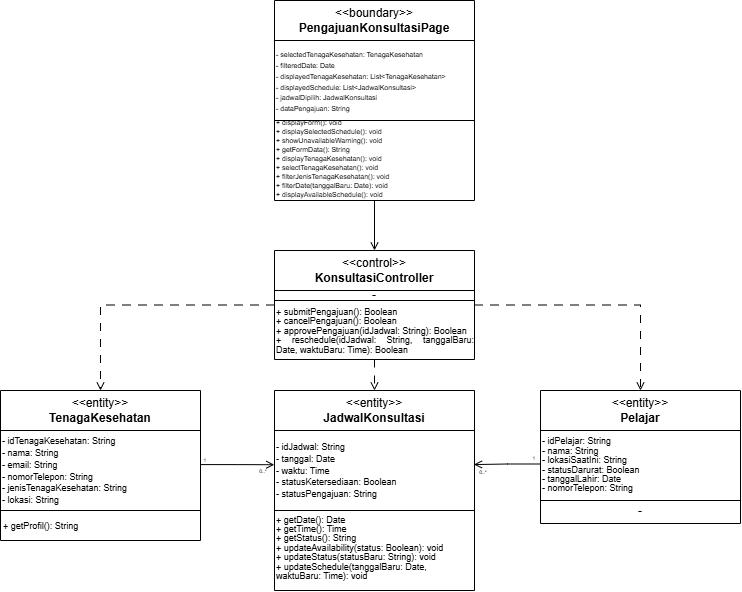

The diagram above was exported from draw.io. Its source (the exported page's mxGraphModel, read from the mxfile embedded in the PNG):
<mxGraphModel dx="832" dy="485" grid="1" gridSize="10" guides="1" tooltips="1" connect="1" arrows="1" fold="1" page="1" pageScale="1" pageWidth="827" pageHeight="1169" math="0" shadow="0">
  <root>
    <mxCell id="0" />
    <mxCell id="1" parent="0" />
    <mxCell id="y3UTsxN42oaVp7tO4aoz-3" edge="1" parent="1" style="edgeStyle=orthogonalEdgeStyle;rounded=0;orthogonalLoop=1;jettySize=auto;html=1;endArrow=open;endFill=0;" value="">
      <mxGeometry relative="1" as="geometry">
        <mxPoint x="250" y="170" as="sourcePoint" />
      </mxGeometry>
    </mxCell>
    <mxCell id="y3UTsxN42oaVp7tO4aoz-5" edge="1" parent="1" style="edgeStyle=orthogonalEdgeStyle;rounded=0;orthogonalLoop=1;jettySize=auto;html=1;endArrow=open;endFill=0;" value="">
      <mxGeometry relative="1" as="geometry">
        <mxPoint x="460" y="170" as="sourcePoint" />
      </mxGeometry>
    </mxCell>
    <mxCell id="y3UTsxN42oaVp7tO4aoz-9" edge="1" parent="1" style="edgeStyle=orthogonalEdgeStyle;rounded=0;orthogonalLoop=1;jettySize=auto;html=1;endArrow=open;endFill=0;" value="">
      <mxGeometry relative="1" as="geometry">
        <mxPoint x="740" y="170" as="targetPoint" />
      </mxGeometry>
    </mxCell>
    <mxCell id="y3UTsxN42oaVp7tO4aoz-11" edge="1" parent="1" style="edgeStyle=orthogonalEdgeStyle;rounded=0;orthogonalLoop=1;jettySize=auto;html=1;endArrow=open;endFill=0;" value="">
      <mxGeometry relative="1" as="geometry">
        <mxPoint x="600" y="280" as="targetPoint" />
      </mxGeometry>
    </mxCell>
    <mxCell id="C99cnMUvxlVlUfDLlsQT-9" parent="1" style="swimlane;whiteSpace=wrap;html=1;startSize=40;" value="&lt;div&gt;&lt;span style=&quot;background-color: transparent; color: light-dark(rgb(0, 0, 0), rgb(255, 255, 255)); font-weight: normal;&quot;&gt;&amp;lt;&amp;lt;boundary&amp;gt;&amp;gt;&lt;/span&gt;&lt;/div&gt;&lt;div&gt;PengajuanKonsultasiPage&lt;/div&gt;" vertex="1">
      <mxGeometry height="200" width="200" x="314" y="120" as="geometry" />
    </mxCell>
    <mxCell id="uPBfXsm4AhUm66KgWX_s-7" parent="C99cnMUvxlVlUfDLlsQT-9" style="text;html=1;whiteSpace=wrap;strokeColor=default;fillColor=none;align=left;verticalAlign=middle;rounded=0;" value="&lt;div style=&quot;line-height: 90%;&quot;&gt;&lt;div&gt;&lt;font style=&quot;line-height: 90%; font-size: 7px;&quot;&gt;- selectedTenagaKesehatan: TenagaKesehatan&lt;/font&gt;&lt;/div&gt;&lt;div&gt;&lt;font style=&quot;line-height: 90%; font-size: 7px;&quot;&gt;- filteredDate: Date&lt;/font&gt;&lt;/div&gt;&lt;div&gt;&lt;font style=&quot;line-height: 90%; font-size: 7px;&quot;&gt;- displayedTenagaKesehatan: List&amp;lt;TenagaKesehatan&amp;gt;&lt;/font&gt;&lt;/div&gt;&lt;div&gt;&lt;font style=&quot;line-height: 90%; font-size: 7px;&quot;&gt;- displayedSchedule: List&amp;lt;JadwalKonsultasi&amp;gt;&lt;/font&gt;&lt;/div&gt;&lt;div&gt;&lt;font style=&quot;line-height: 90%; font-size: 7px;&quot;&gt;- jadwalDipilih: JadwalKonsultasi&lt;/font&gt;&lt;/div&gt;&lt;div&gt;&lt;font style=&quot;line-height: 90%; font-size: 7px;&quot;&gt;- dataPengajuan: String&lt;/font&gt;&lt;/div&gt;&lt;/div&gt;" vertex="1">
      <mxGeometry height="80" width="200" y="40" as="geometry" />
    </mxCell>
    <mxCell id="uPBfXsm4AhUm66KgWX_s-8" parent="C99cnMUvxlVlUfDLlsQT-9" style="text;html=1;whiteSpace=wrap;strokeColor=none;fillColor=none;align=left;verticalAlign=middle;rounded=0;" value="&lt;div style=&quot;line-height: 70%;&quot;&gt;&lt;div style=&quot;text-align: justify;&quot;&gt;&lt;font style=&quot;line-height: 70%; font-size: 7px;&quot;&gt;+ displayForm(): void&lt;/font&gt;&lt;/div&gt;&lt;div style=&quot;text-align: justify;&quot;&gt;&lt;font style=&quot;line-height: 70%; font-size: 7px;&quot;&gt;+ displaySelectedSchedule(): void&lt;/font&gt;&lt;/div&gt;&lt;div style=&quot;text-align: justify;&quot;&gt;&lt;font style=&quot;line-height: 70%; font-size: 7px;&quot;&gt;+ showUnavailableWarning(): void&lt;/font&gt;&lt;/div&gt;&lt;div style=&quot;text-align: justify;&quot;&gt;&lt;font style=&quot;line-height: 70%; font-size: 7px;&quot;&gt;+ getFormData(): String&lt;/font&gt;&lt;/div&gt;&lt;div style=&quot;text-align: justify;&quot;&gt;&lt;font style=&quot;line-height: 70%; font-size: 7px;&quot;&gt;+ displayTenagaKesehatan(): void&lt;/font&gt;&lt;/div&gt;&lt;div style=&quot;text-align: justify;&quot;&gt;&lt;font style=&quot;line-height: 70%; font-size: 7px;&quot;&gt;+ selectTenagaKesehatan(): void&lt;/font&gt;&lt;/div&gt;&lt;div style=&quot;text-align: justify;&quot;&gt;&lt;font style=&quot;line-height: 70%; font-size: 7px;&quot;&gt;+ filterJenisTenagaKesehatan(): void&lt;/font&gt;&lt;/div&gt;&lt;div style=&quot;text-align: justify;&quot;&gt;&lt;font style=&quot;line-height: 70%; font-size: 7px;&quot;&gt;+ filterDate(tanggalBaru: Date): void&lt;/font&gt;&lt;/div&gt;&lt;div style=&quot;text-align: justify;&quot;&gt;&lt;font style=&quot;line-height: 70%; font-size: 7px;&quot;&gt;+ displayAvailableSchedule(): void&lt;/font&gt;&lt;/div&gt;&lt;/div&gt;" vertex="1">
      <mxGeometry height="70" width="200" y="122" as="geometry" />
    </mxCell>
    <mxCell id="uPBfXsm4AhUm66KgWX_s-23" edge="1" parent="1" source="uPBfXsm4AhUm66KgWX_s-9" style="edgeStyle=orthogonalEdgeStyle;rounded=0;orthogonalLoop=1;jettySize=auto;html=1;exitX=0.5;exitY=1;exitDx=0;exitDy=0;entryX=0.5;entryY=0;entryDx=0;entryDy=0;dashed=1;dashPattern=8 8;endArrow=open;endFill=0;" target="uPBfXsm4AhUm66KgWX_s-12">
      <mxGeometry relative="1" as="geometry" />
    </mxCell>
    <mxCell id="uPBfXsm4AhUm66KgWX_s-25" edge="1" parent="1" source="uPBfXsm4AhUm66KgWX_s-9" style="edgeStyle=orthogonalEdgeStyle;rounded=0;orthogonalLoop=1;jettySize=auto;html=1;exitX=0;exitY=0.5;exitDx=0;exitDy=0;entryX=0.5;entryY=0;entryDx=0;entryDy=0;dashed=1;dashPattern=8 8;endArrow=open;endFill=0;" target="uPBfXsm4AhUm66KgWX_s-15">
      <mxGeometry relative="1" as="geometry" />
    </mxCell>
    <mxCell id="uPBfXsm4AhUm66KgWX_s-26" edge="1" parent="1" source="uPBfXsm4AhUm66KgWX_s-9" style="edgeStyle=orthogonalEdgeStyle;rounded=0;orthogonalLoop=1;jettySize=auto;html=1;exitX=1;exitY=0.5;exitDx=0;exitDy=0;entryX=0.5;entryY=0;entryDx=0;entryDy=0;dashed=1;dashPattern=8 8;endArrow=open;endFill=0;" target="uPBfXsm4AhUm66KgWX_s-18">
      <mxGeometry relative="1" as="geometry" />
    </mxCell>
    <mxCell id="uPBfXsm4AhUm66KgWX_s-9" parent="1" style="swimlane;whiteSpace=wrap;html=1;startSize=40;" value="&lt;div&gt;&lt;span style=&quot;background-color: transparent; color: light-dark(rgb(0, 0, 0), rgb(255, 255, 255)); font-weight: normal;&quot;&gt;&amp;lt;&amp;lt;control&amp;gt;&amp;gt;&lt;/span&gt;&lt;/div&gt;&lt;div&gt;KonsultasiController&lt;/div&gt;" vertex="1">
      <mxGeometry height="109" width="200" x="314" y="370" as="geometry" />
    </mxCell>
    <mxCell id="uPBfXsm4AhUm66KgWX_s-10" parent="uPBfXsm4AhUm66KgWX_s-9" style="text;html=1;whiteSpace=wrap;strokeColor=default;fillColor=none;align=center;verticalAlign=middle;rounded=0;" value="&lt;div style=&quot;line-height: 90%;&quot;&gt;-&lt;/div&gt;" vertex="1">
      <mxGeometry height="10" width="200" y="40" as="geometry" />
    </mxCell>
    <mxCell id="uPBfXsm4AhUm66KgWX_s-11" parent="uPBfXsm4AhUm66KgWX_s-9" style="text;html=1;whiteSpace=wrap;strokeColor=none;fillColor=none;align=left;verticalAlign=middle;rounded=0;" value="&lt;div style=&quot;line-height: 70%;&quot;&gt;&lt;div style=&quot;text-align: justify;&quot;&gt;&lt;div&gt;&lt;font style=&quot;font-size: 9px;&quot;&gt;+ submitPengajuan(): Boolean&lt;/font&gt;&lt;/div&gt;&lt;div&gt;&lt;font style=&quot;font-size: 9px;&quot;&gt;+ cancelPengajuan(): Boolean&lt;/font&gt;&lt;/div&gt;&lt;div&gt;&lt;font style=&quot;font-size: 9px;&quot;&gt;+ approvePengajuan(idJadwal: String): Boolean&lt;/font&gt;&lt;/div&gt;&lt;div&gt;&lt;font style=&quot;font-size: 9px;&quot;&gt;+ reschedule(idJadwal: String, tanggalBaru: Date, waktuBaru: Time): Boolean&lt;/font&gt;&lt;/div&gt;&lt;/div&gt;&lt;/div&gt;" vertex="1">
      <mxGeometry height="59" width="200" y="50" as="geometry" />
    </mxCell>
    <mxCell id="uPBfXsm4AhUm66KgWX_s-12" parent="1" style="swimlane;whiteSpace=wrap;html=1;startSize=40;" value="&lt;div&gt;&lt;span style=&quot;background-color: transparent; color: light-dark(rgb(0, 0, 0), rgb(255, 255, 255)); font-weight: normal;&quot;&gt;&amp;lt;&amp;lt;entity&amp;gt;&amp;gt;&lt;/span&gt;&lt;/div&gt;&lt;div&gt;JadwalKonsultasi&lt;/div&gt;" vertex="1">
      <mxGeometry height="200" width="200" x="314" y="510" as="geometry" />
    </mxCell>
    <mxCell id="uPBfXsm4AhUm66KgWX_s-13" parent="uPBfXsm4AhUm66KgWX_s-12" style="text;html=1;whiteSpace=wrap;strokeColor=default;fillColor=none;align=left;verticalAlign=middle;rounded=0;" value="&lt;div style=&quot;line-height: 90%;&quot;&gt;&lt;div&gt;&lt;font style=&quot;font-size: 9px;&quot;&gt;- idJadwal: String&lt;/font&gt;&lt;/div&gt;&lt;div&gt;&lt;font style=&quot;font-size: 9px;&quot;&gt;- tanggal: Date&lt;/font&gt;&lt;/div&gt;&lt;div&gt;&lt;font style=&quot;font-size: 9px;&quot;&gt;- waktu: Time&lt;/font&gt;&lt;/div&gt;&lt;div&gt;&lt;font style=&quot;font-size: 9px;&quot;&gt;- statusKetersediaan: Boolean&lt;/font&gt;&lt;/div&gt;&lt;div&gt;&lt;font style=&quot;font-size: 9px;&quot;&gt;- statusPengajuan: String&lt;/font&gt;&lt;/div&gt;&lt;/div&gt;" vertex="1">
      <mxGeometry height="80" width="200" y="40" as="geometry" />
    </mxCell>
    <mxCell id="uPBfXsm4AhUm66KgWX_s-14" parent="uPBfXsm4AhUm66KgWX_s-12" style="text;html=1;whiteSpace=wrap;strokeColor=none;fillColor=none;align=left;verticalAlign=middle;rounded=0;" value="&lt;div style=&quot;line-height: 70%;&quot;&gt;&lt;div style=&quot;&quot;&gt;&lt;div&gt;&lt;font style=&quot;font-size: 9px;&quot;&gt;+ getDate(): Date&lt;/font&gt;&lt;/div&gt;&lt;div&gt;&lt;font style=&quot;font-size: 9px;&quot;&gt;+ getTime(): Time&lt;/font&gt;&lt;/div&gt;&lt;div&gt;&lt;font style=&quot;font-size: 9px;&quot;&gt;+ getStatus(): String&lt;/font&gt;&lt;/div&gt;&lt;div&gt;&lt;font style=&quot;font-size: 9px;&quot;&gt;+ updateAvailability(status: Boolean): void&lt;/font&gt;&lt;/div&gt;&lt;div&gt;&lt;font style=&quot;font-size: 9px;&quot;&gt;+ updateStatus(statusBaru: String): void&lt;/font&gt;&lt;/div&gt;&lt;div&gt;&lt;font style=&quot;font-size: 9px;&quot;&gt;+ updateSchedule(tanggalBaru: Date, waktuBaru: Time): void&lt;/font&gt;&lt;/div&gt;&lt;/div&gt;&lt;/div&gt;" vertex="1">
      <mxGeometry height="70" width="200" y="122" as="geometry" />
    </mxCell>
    <mxCell id="uPBfXsm4AhUm66KgWX_s-28" edge="1" parent="1" source="uPBfXsm4AhUm66KgWX_s-16" style="edgeStyle=orthogonalEdgeStyle;rounded=0;orthogonalLoop=1;jettySize=auto;html=1;exitX=1;exitY=0.426;exitDx=0;exitDy=0;exitPerimeter=0;entryX=-0.001;entryY=0.428;entryDx=0;entryDy=0;entryPerimeter=0;endArrow=open;endFill=0;" target="uPBfXsm4AhUm66KgWX_s-13">
      <mxGeometry relative="1" x="0.0023" as="geometry">
        <Array as="points" />
        <mxPoint x="274" y="584.54" as="sourcePoint" />
        <mxPoint x="314" y="584.5" as="targetPoint" />
      </mxGeometry>
    </mxCell>
    <mxCell id="uPBfXsm4AhUm66KgWX_s-15" parent="1" style="swimlane;whiteSpace=wrap;html=1;startSize=40;" value="&lt;div&gt;&lt;span style=&quot;background-color: transparent; color: light-dark(rgb(0, 0, 0), rgb(255, 255, 255)); font-weight: normal;&quot;&gt;&amp;lt;&amp;lt;entity&amp;gt;&amp;gt;&lt;/span&gt;&lt;/div&gt;&lt;div&gt;TenagaKesehatan&lt;/div&gt;" vertex="1">
      <mxGeometry height="150" width="200" x="40" y="510" as="geometry" />
    </mxCell>
    <mxCell id="uPBfXsm4AhUm66KgWX_s-16" parent="uPBfXsm4AhUm66KgWX_s-15" style="text;html=1;whiteSpace=wrap;strokeColor=default;fillColor=none;align=left;verticalAlign=middle;rounded=0;" value="&lt;div style=&quot;line-height: 90%;&quot;&gt;&lt;div&gt;&lt;font style=&quot;font-size: 9px;&quot;&gt;- idTenagaKesehatan: String&lt;/font&gt;&lt;/div&gt;&lt;div&gt;&lt;font style=&quot;font-size: 9px;&quot;&gt;- nama: String&lt;/font&gt;&lt;/div&gt;&lt;div&gt;&lt;font style=&quot;font-size: 9px;&quot;&gt;- email: String&lt;/font&gt;&lt;/div&gt;&lt;div&gt;&lt;font style=&quot;font-size: 9px;&quot;&gt;- nomorTelepon: String&lt;/font&gt;&lt;/div&gt;&lt;div&gt;&lt;font style=&quot;font-size: 9px;&quot;&gt;- jenisTenagaKesehatan: String&lt;/font&gt;&lt;/div&gt;&lt;div&gt;&lt;font style=&quot;font-size: 9px;&quot;&gt;- lokasi: String&lt;/font&gt;&lt;/div&gt;&lt;/div&gt;" vertex="1">
      <mxGeometry height="80" width="200" y="40" as="geometry" />
    </mxCell>
    <mxCell id="uPBfXsm4AhUm66KgWX_s-17" parent="uPBfXsm4AhUm66KgWX_s-15" style="text;html=1;whiteSpace=wrap;strokeColor=none;fillColor=none;align=left;verticalAlign=middle;rounded=0;" value="&lt;div style=&quot;line-height: 70%;&quot;&gt;&lt;div style=&quot;text-align: justify;&quot;&gt;&lt;font style=&quot;font-size: 9px;&quot;&gt;+ getProfil(): String&lt;/font&gt;&lt;/div&gt;&lt;/div&gt;" vertex="1">
      <mxGeometry height="70" width="200" x="1" y="100" as="geometry" />
    </mxCell>
    <mxCell id="uPBfXsm4AhUm66KgWX_s-18" parent="1" style="swimlane;whiteSpace=wrap;html=1;startSize=40;" value="&lt;div&gt;&lt;span style=&quot;background-color: transparent; color: light-dark(rgb(0, 0, 0), rgb(255, 255, 255)); font-weight: normal;&quot;&gt;&amp;lt;&amp;lt;entity&amp;gt;&amp;gt;&lt;/span&gt;&lt;/div&gt;&lt;div&gt;Pelajar&lt;/div&gt;" vertex="1">
      <mxGeometry height="133" width="200" x="580" y="510" as="geometry" />
    </mxCell>
    <mxCell id="uPBfXsm4AhUm66KgWX_s-19" parent="uPBfXsm4AhUm66KgWX_s-18" style="text;html=1;whiteSpace=wrap;strokeColor=default;fillColor=none;align=left;verticalAlign=middle;rounded=0;" value="&lt;div style=&quot;line-height: 90%;&quot;&gt;&lt;br&gt;&lt;/div&gt;" vertex="1">
      <mxGeometry height="70" width="200" y="40" as="geometry" />
    </mxCell>
    <mxCell id="uPBfXsm4AhUm66KgWX_s-20" parent="uPBfXsm4AhUm66KgWX_s-18" style="text;html=1;whiteSpace=wrap;strokeColor=none;fillColor=none;align=left;verticalAlign=middle;rounded=0;" value="&lt;div style=&quot;line-height: 70%;&quot;&gt;&lt;div style=&quot;text-align: justify;&quot;&gt;&lt;div&gt;&lt;font style=&quot;font-size: 9px;&quot;&gt;- idPelajar: String&lt;/font&gt;&lt;/div&gt;&lt;div&gt;&lt;font style=&quot;font-size: 9px;&quot;&gt;- nama: String&lt;/font&gt;&lt;/div&gt;&lt;div&gt;&lt;font style=&quot;font-size: 9px;&quot;&gt;- lokasiSaatIni: String&lt;/font&gt;&lt;/div&gt;&lt;div&gt;&lt;font style=&quot;font-size: 9px;&quot;&gt;- statusDarurat: Boolean&lt;/font&gt;&lt;/div&gt;&lt;div&gt;&lt;font style=&quot;font-size: 9px;&quot;&gt;- tanggalLahir: Date&lt;/font&gt;&lt;/div&gt;&lt;div&gt;&lt;font style=&quot;font-size: 9px;&quot;&gt;- nomorTelepon: String&lt;/font&gt;&lt;/div&gt;&lt;/div&gt;&lt;/div&gt;" vertex="1">
      <mxGeometry height="59" width="200" y="44" as="geometry" />
    </mxCell>
    <mxCell id="uPBfXsm4AhUm66KgWX_s-27" parent="uPBfXsm4AhUm66KgWX_s-18" style="text;html=1;whiteSpace=wrap;strokeColor=none;fillColor=none;align=center;verticalAlign=middle;rounded=0;" value="-" vertex="1">
      <mxGeometry height="30" width="60" x="70" y="106" as="geometry" />
    </mxCell>
    <mxCell id="uPBfXsm4AhUm66KgWX_s-21" edge="1" parent="1" source="C99cnMUvxlVlUfDLlsQT-9" style="edgeStyle=orthogonalEdgeStyle;rounded=0;orthogonalLoop=1;jettySize=auto;html=1;exitX=0.5;exitY=1;exitDx=0;exitDy=0;endArrow=open;endFill=0;" target="uPBfXsm4AhUm66KgWX_s-9">
      <mxGeometry relative="1" as="geometry" />
    </mxCell>
    <mxCell id="uPBfXsm4AhUm66KgWX_s-30" edge="1" parent="1" source="uPBfXsm4AhUm66KgWX_s-20" style="edgeStyle=orthogonalEdgeStyle;rounded=0;orthogonalLoop=1;jettySize=auto;html=1;exitX=0;exitY=0.5;exitDx=0;exitDy=0;entryX=0.997;entryY=0.426;entryDx=0;entryDy=0;entryPerimeter=0;endArrow=open;endFill=0;" target="uPBfXsm4AhUm66KgWX_s-13">
      <mxGeometry relative="1" as="geometry" />
    </mxCell>
    <mxCell id="uPBfXsm4AhUm66KgWX_s-31" parent="1" style="text;html=1;whiteSpace=wrap;strokeColor=none;fillColor=none;align=center;verticalAlign=middle;rounded=0;" value="&lt;font style=&quot;font-size: 5px;&quot;&gt;1&lt;/font&gt;" vertex="1">
      <mxGeometry height="8.5" width="10" x="240" y="574" as="geometry" />
    </mxCell>
    <mxCell id="uPBfXsm4AhUm66KgWX_s-32" parent="1" style="text;html=1;whiteSpace=wrap;strokeColor=none;fillColor=none;align=center;verticalAlign=middle;rounded=0;" value="&lt;font style=&quot;font-size: 5px;&quot;&gt;0..*&lt;/font&gt;" vertex="1">
      <mxGeometry height="8.5" width="10" x="298" y="584.75" as="geometry" />
    </mxCell>
    <mxCell id="uPBfXsm4AhUm66KgWX_s-33" parent="1" style="text;html=1;whiteSpace=wrap;strokeColor=none;fillColor=none;align=center;verticalAlign=middle;rounded=0;" value="&lt;font style=&quot;font-size: 5px;&quot;&gt;0..*&lt;/font&gt;" vertex="1">
      <mxGeometry height="8.5" width="10" x="518" y="585.75" as="geometry" />
    </mxCell>
    <mxCell id="uPBfXsm4AhUm66KgWX_s-34" parent="1" style="text;html=1;whiteSpace=wrap;strokeColor=none;fillColor=none;align=center;verticalAlign=middle;rounded=0;" value="&lt;font style=&quot;font-size: 5px;&quot;&gt;1&lt;/font&gt;" vertex="1">
      <mxGeometry height="8.5" width="10" x="569" y="571.5" as="geometry" />
    </mxCell>
  </root>
</mxGraphModel>